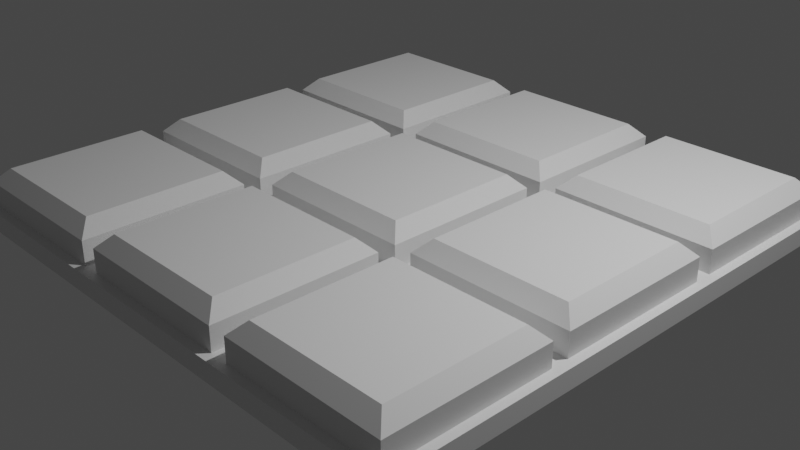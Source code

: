 # Source: keypad.blend  (saved by Blender 3.6.13; exported with 4.5.12 LTS)
import bpy
from mathutils import Matrix  # noqa: F401  (used for matrix-valued properties, if any)

bpy.ops.wm.read_factory_settings(use_empty=True)
scene = bpy.context.scene
scene.name = 'Scene'

# ---- collections
col_collection = bpy.data.collections.new('Collection'); scene.collection.children.link(col_collection)

# ---- materials (node trees are filled in below, after node groups)
mat_material = bpy.data.materials.new('Material')
mat_material.alpha_threshold = 0.0
mat_material.use_transparent_shadow = False
mat_material.roughness = 0.5
mat_material.line_color = (0.0, 0.0, 0.0, 1.0)

# ---- material node trees
mat_material.use_nodes = True; mat_material.node_tree.nodes.clear()
_N = mat_material.node_tree.nodes; _L = mat_material.node_tree.links
n0 = _N.new('ShaderNodeOutputMaterial'); n0.name = 'Material Output'; n0.location = (300, 300)
n1 = _N.new('ShaderNodeBsdfPrincipled'); n1.name = 'Principled BSDF'; n1.location = (10, 300)
n1.distribution = 'GGX'
n1.subsurface_method = 'RANDOM_WALK_SKIN'
n1.inputs[3].default_value = 1.45
n1.inputs[27].default_value = (0.0, 0.0, 0.0, 1.0)
n1.inputs[28].default_value = 1.0
_L.new(n1.outputs[0], n0.inputs[0])
n0.is_active_output = True

# ---- world
world_world = bpy.data.worlds.new('World'); scene.world = world_world
world_world.use_nodes = True; world_world.node_tree.nodes.clear()
_N = world_world.node_tree.nodes; _L = world_world.node_tree.links
n0 = _N.new('ShaderNodeOutputWorld'); n0.name = 'World Output'; n0.location = (300, 300)
n1 = _N.new('ShaderNodeBackground'); n1.name = 'Background'; n1.location = (10, 300)
n1.inputs[0].default_value = (0.05088, 0.05088, 0.05088, 1.0)
_L.new(n1.outputs[0], n0.inputs[0])
n0.is_active_output = True
world_world.color = (0.05088, 0.05088, 0.05088)
world_world.use_sun_shadow = False
world_world.sun_shadow_jitter_overblur = 0.0

# ---- cameras
cam_camera = bpy.data.cameras.new('Camera')
cam_camera.clip_end = 100.0
cam_camera.ortho_scale = 7.314

# ---- lights
light_light = bpy.data.lights.new('Light', 'POINT')
light_light.transmission_factor = 0.0
light_light.energy = 1000.0
light_light.shadow_soft_size = 0.1
light_light.shadow_maximum_resolution = 0.006
light_light.use_absolute_resolution = True

# ---- meshes
me_cube = bpy.data.meshes.new('Cube')
me_cube.from_pydata([(3.0, 3.0, 0.1054), (3.0, 3.0, -0.1054), (3.0, -3.0, 0.1054), (3.0, -3.0, -0.1054), (-3.0, 3.0, 0.1054), (-3.0, 3.0, -0.1054), (-3.0, -3.0, 0.1054), (-3.0, -3.0, -0.1054)], [], [(0, 4, 6, 2), (3, 2, 6, 7), (7, 6, 4, 5), (5, 1, 3, 7), (1, 0, 2, 3), (5, 4, 0, 1)])
_uv = me_cube.uv_layers.new(name='UVMap')
_uv.uv.foreach_set('vector', [0.625, 0.5, 0.875, 0.5, 0.875, 0.75, 0.625, 0.75, 0.375, 0.75, 0.625, 0.75, 0.625, 1.0, 0.375, 1.0, 0.375, 0.0, 0.625, 0.0, 0.625, 0.25, 0.375, 0.25, 0.125, 0.5, 0.375, 0.5, 0.375, 0.75, 0.125, 0.75, 0.375, 0.5, 0.625, 0.5, 0.625, 0.75, 0.375, 0.75, 0.375, 0.25, 0.625, 0.25, 0.625, 0.5, 0.375, 0.5])
me_cube.materials.append(mat_material)
me_cube.use_mirror_vertex_groups = False
me_cube.update()
me_cube_002 = bpy.data.meshes.new('Cube.002')
me_cube_002.from_pydata([(-2.9, 1.1, 0.1051), (-2.9, 2.9, 0.1051), (-1.1, 1.1, 0.1051), (-1.1, 2.9, 0.1051), (-2.754, 1.246, 0.5051), (-2.9, 1.1, 0.3594), (-2.754, 2.754, 0.5051), (-2.9, 2.9, 0.3594), (-1.246, 1.246, 0.5051), (-1.1, 1.1, 0.3594), (-1.246, 2.754, 0.5051), (-1.1, 2.9, 0.3594)], [], [(10, 6, 4, 8), (3, 11, 9, 2), (0, 5, 7, 1), (1, 3, 2, 0), (1, 7, 11, 3), (4, 6, 7, 5), (6, 10, 11, 7), (10, 8, 9, 11), (8, 4, 5, 9), (2, 9, 5, 0)])
_uv = me_cube_002.uv_layers.new(name='UVMap')
_uv.uv.foreach_set('vector', [0.6452, 0.5202, 0.8548, 0.5202, 0.8548, 0.7298, 0.6452, 0.7298, 0.375, 0.5, 0.5339, 0.5, 0.5339, 0.75, 0.375, 0.75, 0.375, 0.0, 0.5339, 0.0, 0.5339, 0.25, 0.375, 0.25, 0.125, 0.5, 0.375, 0.5, 0.375, 0.75, 0.125, 0.75, 0.375, 0.25, 0.5339, 0.25, 0.5339, 0.5, 0.375, 0.5, 0.8548, 0.7298, 0.8548, 0.5202, 0.875, 0.5, 0.875, 0.75, 0.8548, 0.5202, 0.6452, 0.5202, 0.625, 0.5, 0.875, 0.5, 0.6452, 0.5202, 0.6452, 0.7298, 0.5339, 0.75, 0.5339, 0.5, 0.6452, 0.7298, 0.8548, 0.7298, 0.875, 0.75, 0.625, 0.75, 0.375, 0.75, 0.5339, 0.75, 0.5339, 1.0, 0.375, 1.0])
me_cube_002.update()
me_cube_011 = bpy.data.meshes.new('Cube.011')
me_cube_011.from_pydata([(-0.9, 1.1, 0.1051), (-0.9, 2.9, 0.1051), (0.9, 1.1, 0.1051), (0.9, 2.9, 0.1051), (-0.7542, 1.246, 0.5051), (-0.9, 1.1, 0.3594), (-0.7542, 2.754, 0.5051), (-0.9, 2.9, 0.3594), (0.7542, 1.246, 0.5051), (0.9, 1.1, 0.3594), (0.7542, 2.754, 0.5051), (0.9, 2.9, 0.3594)], [], [(10, 6, 4, 8), (3, 11, 9, 2), (0, 5, 7, 1), (1, 3, 2, 0), (1, 7, 11, 3), (4, 6, 7, 5), (6, 10, 11, 7), (10, 8, 9, 11), (8, 4, 5, 9), (2, 9, 5, 0)])
_uv = me_cube_011.uv_layers.new(name='UVMap')
_uv.uv.foreach_set('vector', [0.6452, 0.5202, 0.8548, 0.5202, 0.8548, 0.7298, 0.6452, 0.7298, 0.375, 0.5, 0.5339, 0.5, 0.5339, 0.75, 0.375, 0.75, 0.375, 0.0, 0.5339, 0.0, 0.5339, 0.25, 0.375, 0.25, 0.125, 0.5, 0.375, 0.5, 0.375, 0.75, 0.125, 0.75, 0.375, 0.25, 0.5339, 0.25, 0.5339, 0.5, 0.375, 0.5, 0.8548, 0.7298, 0.8548, 0.5202, 0.875, 0.5, 0.875, 0.75, 0.8548, 0.5202, 0.6452, 0.5202, 0.625, 0.5, 0.875, 0.5, 0.6452, 0.5202, 0.6452, 0.7298, 0.5339, 0.75, 0.5339, 0.5, 0.6452, 0.7298, 0.8548, 0.7298, 0.875, 0.75, 0.625, 0.75, 0.375, 0.75, 0.5339, 0.75, 0.5339, 1.0, 0.375, 1.0])
me_cube_011.update()
me_cube_012 = bpy.data.meshes.new('Cube.012')
me_cube_012.from_pydata([(1.1, 1.1, 0.1051), (1.1, 2.9, 0.1051), (2.9, 1.1, 0.1051), (2.9, 2.9, 0.1051), (1.246, 1.246, 0.5051), (1.1, 1.1, 0.3594), (1.246, 2.754, 0.5051), (1.1, 2.9, 0.3594), (2.754, 1.246, 0.5051), (2.9, 1.1, 0.3594), (2.754, 2.754, 0.5051), (2.9, 2.9, 0.3594)], [], [(10, 6, 4, 8), (3, 11, 9, 2), (0, 5, 7, 1), (1, 3, 2, 0), (1, 7, 11, 3), (4, 6, 7, 5), (6, 10, 11, 7), (10, 8, 9, 11), (8, 4, 5, 9), (2, 9, 5, 0)])
_uv = me_cube_012.uv_layers.new(name='UVMap')
_uv.uv.foreach_set('vector', [0.6452, 0.5202, 0.8548, 0.5202, 0.8548, 0.7298, 0.6452, 0.7298, 0.375, 0.5, 0.5339, 0.5, 0.5339, 0.75, 0.375, 0.75, 0.375, 0.0, 0.5339, 0.0, 0.5339, 0.25, 0.375, 0.25, 0.125, 0.5, 0.375, 0.5, 0.375, 0.75, 0.125, 0.75, 0.375, 0.25, 0.5339, 0.25, 0.5339, 0.5, 0.375, 0.5, 0.8548, 0.7298, 0.8548, 0.5202, 0.875, 0.5, 0.875, 0.75, 0.8548, 0.5202, 0.6452, 0.5202, 0.625, 0.5, 0.875, 0.5, 0.6452, 0.5202, 0.6452, 0.7298, 0.5339, 0.75, 0.5339, 0.5, 0.6452, 0.7298, 0.8548, 0.7298, 0.875, 0.75, 0.625, 0.75, 0.375, 0.75, 0.5339, 0.75, 0.5339, 1.0, 0.375, 1.0])
me_cube_012.update()
me_cube_013 = bpy.data.meshes.new('Cube.013')
me_cube_013.from_pydata([(-2.9, -0.9, 0.1051), (-2.9, 0.9, 0.1051), (-1.1, -0.9, 0.1051), (-1.1, 0.9, 0.1051), (-2.754, -0.7542, 0.5051), (-2.9, -0.9, 0.3594), (-2.754, 0.7542, 0.5051), (-2.9, 0.9, 0.3594), (-1.246, -0.7542, 0.5051), (-1.1, -0.9, 0.3594), (-1.246, 0.7542, 0.5051), (-1.1, 0.9, 0.3594)], [], [(10, 6, 4, 8), (3, 11, 9, 2), (0, 5, 7, 1), (1, 3, 2, 0), (1, 7, 11, 3), (4, 6, 7, 5), (6, 10, 11, 7), (10, 8, 9, 11), (8, 4, 5, 9), (2, 9, 5, 0)])
_uv = me_cube_013.uv_layers.new(name='UVMap')
_uv.uv.foreach_set('vector', [0.6452, 0.5202, 0.8548, 0.5202, 0.8548, 0.7298, 0.6452, 0.7298, 0.375, 0.5, 0.5339, 0.5, 0.5339, 0.75, 0.375, 0.75, 0.375, 0.0, 0.5339, 0.0, 0.5339, 0.25, 0.375, 0.25, 0.125, 0.5, 0.375, 0.5, 0.375, 0.75, 0.125, 0.75, 0.375, 0.25, 0.5339, 0.25, 0.5339, 0.5, 0.375, 0.5, 0.8548, 0.7298, 0.8548, 0.5202, 0.875, 0.5, 0.875, 0.75, 0.8548, 0.5202, 0.6452, 0.5202, 0.625, 0.5, 0.875, 0.5, 0.6452, 0.5202, 0.6452, 0.7298, 0.5339, 0.75, 0.5339, 0.5, 0.6452, 0.7298, 0.8548, 0.7298, 0.875, 0.75, 0.625, 0.75, 0.375, 0.75, 0.5339, 0.75, 0.5339, 1.0, 0.375, 1.0])
me_cube_013.update()
me_cube_014 = bpy.data.meshes.new('Cube.014')
me_cube_014.from_pydata([(-0.9, -0.9, 0.1051), (-0.9, 0.9, 0.1051), (0.9, -0.9, 0.1051), (0.9, 0.9, 0.1051), (-0.7542, -0.7542, 0.5051), (-0.9, -0.9, 0.3594), (-0.7542, 0.7542, 0.5051), (-0.9, 0.9, 0.3594), (0.7542, -0.7542, 0.5051), (0.9, -0.9, 0.3594), (0.7542, 0.7542, 0.5051), (0.9, 0.9, 0.3594)], [], [(10, 6, 4, 8), (3, 11, 9, 2), (0, 5, 7, 1), (1, 3, 2, 0), (1, 7, 11, 3), (4, 6, 7, 5), (6, 10, 11, 7), (10, 8, 9, 11), (8, 4, 5, 9), (2, 9, 5, 0)])
_uv = me_cube_014.uv_layers.new(name='UVMap')
_uv.uv.foreach_set('vector', [0.6452, 0.5202, 0.8548, 0.5202, 0.8548, 0.7298, 0.6452, 0.7298, 0.375, 0.5, 0.5339, 0.5, 0.5339, 0.75, 0.375, 0.75, 0.375, 0.0, 0.5339, 0.0, 0.5339, 0.25, 0.375, 0.25, 0.125, 0.5, 0.375, 0.5, 0.375, 0.75, 0.125, 0.75, 0.375, 0.25, 0.5339, 0.25, 0.5339, 0.5, 0.375, 0.5, 0.8548, 0.7298, 0.8548, 0.5202, 0.875, 0.5, 0.875, 0.75, 0.8548, 0.5202, 0.6452, 0.5202, 0.625, 0.5, 0.875, 0.5, 0.6452, 0.5202, 0.6452, 0.7298, 0.5339, 0.75, 0.5339, 0.5, 0.6452, 0.7298, 0.8548, 0.7298, 0.875, 0.75, 0.625, 0.75, 0.375, 0.75, 0.5339, 0.75, 0.5339, 1.0, 0.375, 1.0])
me_cube_014.update()
me_cube_015 = bpy.data.meshes.new('Cube.015')
me_cube_015.from_pydata([(1.1, -0.9, 0.1051), (1.1, 0.9, 0.1051), (2.9, -0.9, 0.1051), (2.9, 0.9, 0.1051), (1.246, -0.7542, 0.5051), (1.1, -0.9, 0.3594), (1.246, 0.7542, 0.5051), (1.1, 0.9, 0.3594), (2.754, -0.7542, 0.5051), (2.9, -0.9, 0.3594), (2.754, 0.7542, 0.5051), (2.9, 0.9, 0.3594)], [], [(10, 6, 4, 8), (3, 11, 9, 2), (0, 5, 7, 1), (1, 3, 2, 0), (1, 7, 11, 3), (4, 6, 7, 5), (6, 10, 11, 7), (10, 8, 9, 11), (8, 4, 5, 9), (2, 9, 5, 0)])
_uv = me_cube_015.uv_layers.new(name='UVMap')
_uv.uv.foreach_set('vector', [0.6452, 0.5202, 0.8548, 0.5202, 0.8548, 0.7298, 0.6452, 0.7298, 0.375, 0.5, 0.5339, 0.5, 0.5339, 0.75, 0.375, 0.75, 0.375, 0.0, 0.5339, 0.0, 0.5339, 0.25, 0.375, 0.25, 0.125, 0.5, 0.375, 0.5, 0.375, 0.75, 0.125, 0.75, 0.375, 0.25, 0.5339, 0.25, 0.5339, 0.5, 0.375, 0.5, 0.8548, 0.7298, 0.8548, 0.5202, 0.875, 0.5, 0.875, 0.75, 0.8548, 0.5202, 0.6452, 0.5202, 0.625, 0.5, 0.875, 0.5, 0.6452, 0.5202, 0.6452, 0.7298, 0.5339, 0.75, 0.5339, 0.5, 0.6452, 0.7298, 0.8548, 0.7298, 0.875, 0.75, 0.625, 0.75, 0.375, 0.75, 0.5339, 0.75, 0.5339, 1.0, 0.375, 1.0])
me_cube_015.update()
me_cube_016 = bpy.data.meshes.new('Cube.016')
me_cube_016.from_pydata([(-2.9, -2.9, 0.1051), (-2.9, -1.1, 0.1051), (-1.1, -2.9, 0.1051), (-1.1, -1.1, 0.1051), (-2.754, -2.754, 0.5051), (-2.9, -2.9, 0.3594), (-2.754, -1.246, 0.5051), (-2.9, -1.1, 0.3594), (-1.246, -2.754, 0.5051), (-1.1, -2.9, 0.3594), (-1.246, -1.246, 0.5051), (-1.1, -1.1, 0.3594)], [], [(10, 6, 4, 8), (3, 11, 9, 2), (0, 5, 7, 1), (1, 3, 2, 0), (1, 7, 11, 3), (4, 6, 7, 5), (6, 10, 11, 7), (10, 8, 9, 11), (8, 4, 5, 9), (2, 9, 5, 0)])
_uv = me_cube_016.uv_layers.new(name='UVMap')
_uv.uv.foreach_set('vector', [0.6452, 0.5202, 0.8548, 0.5202, 0.8548, 0.7298, 0.6452, 0.7298, 0.375, 0.5, 0.5339, 0.5, 0.5339, 0.75, 0.375, 0.75, 0.375, 0.0, 0.5339, 0.0, 0.5339, 0.25, 0.375, 0.25, 0.125, 0.5, 0.375, 0.5, 0.375, 0.75, 0.125, 0.75, 0.375, 0.25, 0.5339, 0.25, 0.5339, 0.5, 0.375, 0.5, 0.8548, 0.7298, 0.8548, 0.5202, 0.875, 0.5, 0.875, 0.75, 0.8548, 0.5202, 0.6452, 0.5202, 0.625, 0.5, 0.875, 0.5, 0.6452, 0.5202, 0.6452, 0.7298, 0.5339, 0.75, 0.5339, 0.5, 0.6452, 0.7298, 0.8548, 0.7298, 0.875, 0.75, 0.625, 0.75, 0.375, 0.75, 0.5339, 0.75, 0.5339, 1.0, 0.375, 1.0])
me_cube_016.update()
me_cube_017 = bpy.data.meshes.new('Cube.017')
me_cube_017.from_pydata([(-0.9, -2.9, 0.1051), (-0.9, -1.1, 0.1051), (0.9, -2.9, 0.1051), (0.9, -1.1, 0.1051), (-0.7542, -2.754, 0.5051), (-0.9, -2.9, 0.3594), (-0.7542, -1.246, 0.5051), (-0.9, -1.1, 0.3594), (0.7542, -2.754, 0.5051), (0.9, -2.9, 0.3594), (0.7542, -1.246, 0.5051), (0.9, -1.1, 0.3594)], [], [(10, 6, 4, 8), (3, 11, 9, 2), (0, 5, 7, 1), (1, 3, 2, 0), (1, 7, 11, 3), (4, 6, 7, 5), (6, 10, 11, 7), (10, 8, 9, 11), (8, 4, 5, 9), (2, 9, 5, 0)])
_uv = me_cube_017.uv_layers.new(name='UVMap')
_uv.uv.foreach_set('vector', [0.6452, 0.5202, 0.8548, 0.5202, 0.8548, 0.7298, 0.6452, 0.7298, 0.375, 0.5, 0.5339, 0.5, 0.5339, 0.75, 0.375, 0.75, 0.375, 0.0, 0.5339, 0.0, 0.5339, 0.25, 0.375, 0.25, 0.125, 0.5, 0.375, 0.5, 0.375, 0.75, 0.125, 0.75, 0.375, 0.25, 0.5339, 0.25, 0.5339, 0.5, 0.375, 0.5, 0.8548, 0.7298, 0.8548, 0.5202, 0.875, 0.5, 0.875, 0.75, 0.8548, 0.5202, 0.6452, 0.5202, 0.625, 0.5, 0.875, 0.5, 0.6452, 0.5202, 0.6452, 0.7298, 0.5339, 0.75, 0.5339, 0.5, 0.6452, 0.7298, 0.8548, 0.7298, 0.875, 0.75, 0.625, 0.75, 0.375, 0.75, 0.5339, 0.75, 0.5339, 1.0, 0.375, 1.0])
me_cube_017.update()
me_cube_018 = bpy.data.meshes.new('Cube.018')
me_cube_018.from_pydata([(1.1, -2.9, 0.1051), (1.1, -1.1, 0.1051), (2.9, -2.9, 0.1051), (2.9, -1.1, 0.1051), (1.246, -2.754, 0.5051), (1.1, -2.9, 0.3594), (1.246, -1.246, 0.5051), (1.1, -1.1, 0.3594), (2.754, -2.754, 0.5051), (2.9, -2.9, 0.3594), (2.754, -1.246, 0.5051), (2.9, -1.1, 0.3594)], [], [(10, 6, 4, 8), (3, 11, 9, 2), (0, 5, 7, 1), (1, 3, 2, 0), (1, 7, 11, 3), (4, 6, 7, 5), (6, 10, 11, 7), (10, 8, 9, 11), (8, 4, 5, 9), (2, 9, 5, 0)])
_uv = me_cube_018.uv_layers.new(name='UVMap')
_uv.uv.foreach_set('vector', [0.6452, 0.5202, 0.8548, 0.5202, 0.8548, 0.7298, 0.6452, 0.7298, 0.375, 0.5, 0.5339, 0.5, 0.5339, 0.75, 0.375, 0.75, 0.375, 0.0, 0.5339, 0.0, 0.5339, 0.25, 0.375, 0.25, 0.125, 0.5, 0.375, 0.5, 0.375, 0.75, 0.125, 0.75, 0.375, 0.25, 0.5339, 0.25, 0.5339, 0.5, 0.375, 0.5, 0.8548, 0.7298, 0.8548, 0.5202, 0.875, 0.5, 0.875, 0.75, 0.8548, 0.5202, 0.6452, 0.5202, 0.625, 0.5, 0.875, 0.5, 0.6452, 0.5202, 0.6452, 0.7298, 0.5339, 0.75, 0.5339, 0.5, 0.6452, 0.7298, 0.8548, 0.7298, 0.875, 0.75, 0.625, 0.75, 0.375, 0.75, 0.5339, 0.75, 0.5339, 1.0, 0.375, 1.0])
me_cube_018.update()

# ---- objects
ob_cube = bpy.data.objects.new('Cube', me_cube)
ob_light = bpy.data.objects.new('Light', light_light)
ob_camera = bpy.data.objects.new('Camera', cam_camera)
ob_cube_001 = bpy.data.objects.new('Cube.001', me_cube_002)
ob_cube_002 = bpy.data.objects.new('Cube.002', me_cube_011)
ob_cube_003 = bpy.data.objects.new('Cube.003', me_cube_012)
ob_cube_004 = bpy.data.objects.new('Cube.004', me_cube_013)
ob_cube_005 = bpy.data.objects.new('Cube.005', me_cube_014)
ob_cube_006 = bpy.data.objects.new('Cube.006', me_cube_015)
ob_cube_007 = bpy.data.objects.new('Cube.007', me_cube_016)
ob_cube_008 = bpy.data.objects.new('Cube.008', me_cube_017)
ob_cube_009 = bpy.data.objects.new('Cube.009', me_cube_018)

# ---- transforms, parenting, visibility, modifiers, constraints
ob_cube.location = (0.0, 0.0, 0.0)
ob_cube.lock_rotations_4d = False
ob_cube.empty_display_type = 'ARROWS'
ob_cube.lineart.crease_threshold = 0.0
ob_light.location = (4.076, 1.005, 5.904)
ob_light.rotation_euler = (0.6503, 0.05522, 1.866)
ob_light.lock_rotations_4d = False
ob_light.empty_display_type = 'ARROWS'
ob_light.color = (0.0, 0.0, 0.0, 0.0)
ob_light.lineart.crease_threshold = 0.0
ob_camera.location = (7.359, -6.926, 4.958)
ob_camera.rotation_euler = (1.109, 0.0, 0.8149)
ob_camera.lock_rotations_4d = False
ob_camera.empty_display_type = 'ARROWS'
ob_camera.color = (0.0, 0.0, 0.0, 0.0)
ob_camera.display_type = 'WIRE'
ob_camera.lineart.crease_threshold = 0.0
ob_cube_001.location = (0.0, 0.0, 0.0)
ob_cube_002.location = (0.0, 0.0, 0.0)
ob_cube_003.location = (0.0, 0.0, 0.0)
ob_cube_004.location = (0.0, 0.0, 0.0)
ob_cube_005.location = (0.0, 0.0, 0.0)
ob_cube_006.location = (0.0, 0.0, 0.0)
ob_cube_007.location = (0.0, 0.0, 0.0)
ob_cube_008.location = (0.0, 0.0, 0.0)
ob_cube_009.location = (0.0, 0.0, 0.0)

# ---- collection membership
col_collection.objects.link(ob_cube)
col_collection.objects.link(ob_light)
col_collection.objects.link(ob_camera)
col_collection.objects.link(ob_cube_001)
col_collection.objects.link(ob_cube_002)
col_collection.objects.link(ob_cube_003)
col_collection.objects.link(ob_cube_004)
col_collection.objects.link(ob_cube_005)
col_collection.objects.link(ob_cube_006)
col_collection.objects.link(ob_cube_007)
col_collection.objects.link(ob_cube_008)
col_collection.objects.link(ob_cube_009)

# ---- scene / render settings (as saved in the file)
scene.camera = ob_camera
scene.frame_start = 1; scene.frame_end = 250; scene.frame_set(1)
scene.render.engine = 'BLENDER_EEVEE_NEXT'
scene.cycles.sampling_pattern = 'TABULATED_SOBOL'
scene.view_settings.view_transform = 'Filmic'
bpy.context.view_layer.update()
